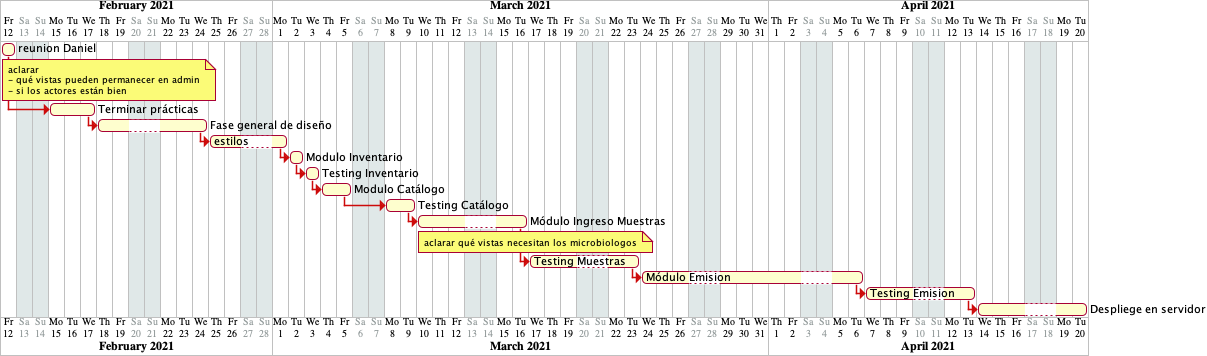

The diagram above was rendered by PlantUML. Its source (embedded in the PNG):
@startuml
saturday are closed
sunday are closed

Project starts 2021-02-12
[reunion Daniel] lasts 1 days
note bottom
 aclarar
 - qué vistas pueden permanecer en admin
 - si los actores están bien
end note
then [Terminar prácticas] lasts 3 days
then [Fase general de diseño] lasts 5 days
then [estilos] lasts 3 days
then [Modulo Inventario] lasts 1 days
then [Testing Inventario] lasts 1 days
then [Modulo Catálogo] lasts 2 days
then [Testing Catálogo] lasts 2 days
then [Módulo Ingreso Muestras]  lasts 5 days
note bottom 
 aclarar qué vistas necesitan los microbiologos
end note
then [Testing Muestras] lasts 5 days
     
then [Módulo Emision] lasts 10 days
then [Testing Emision] lasts 5 days
then [Despliege en servidor] lasts 5 days




@enduml